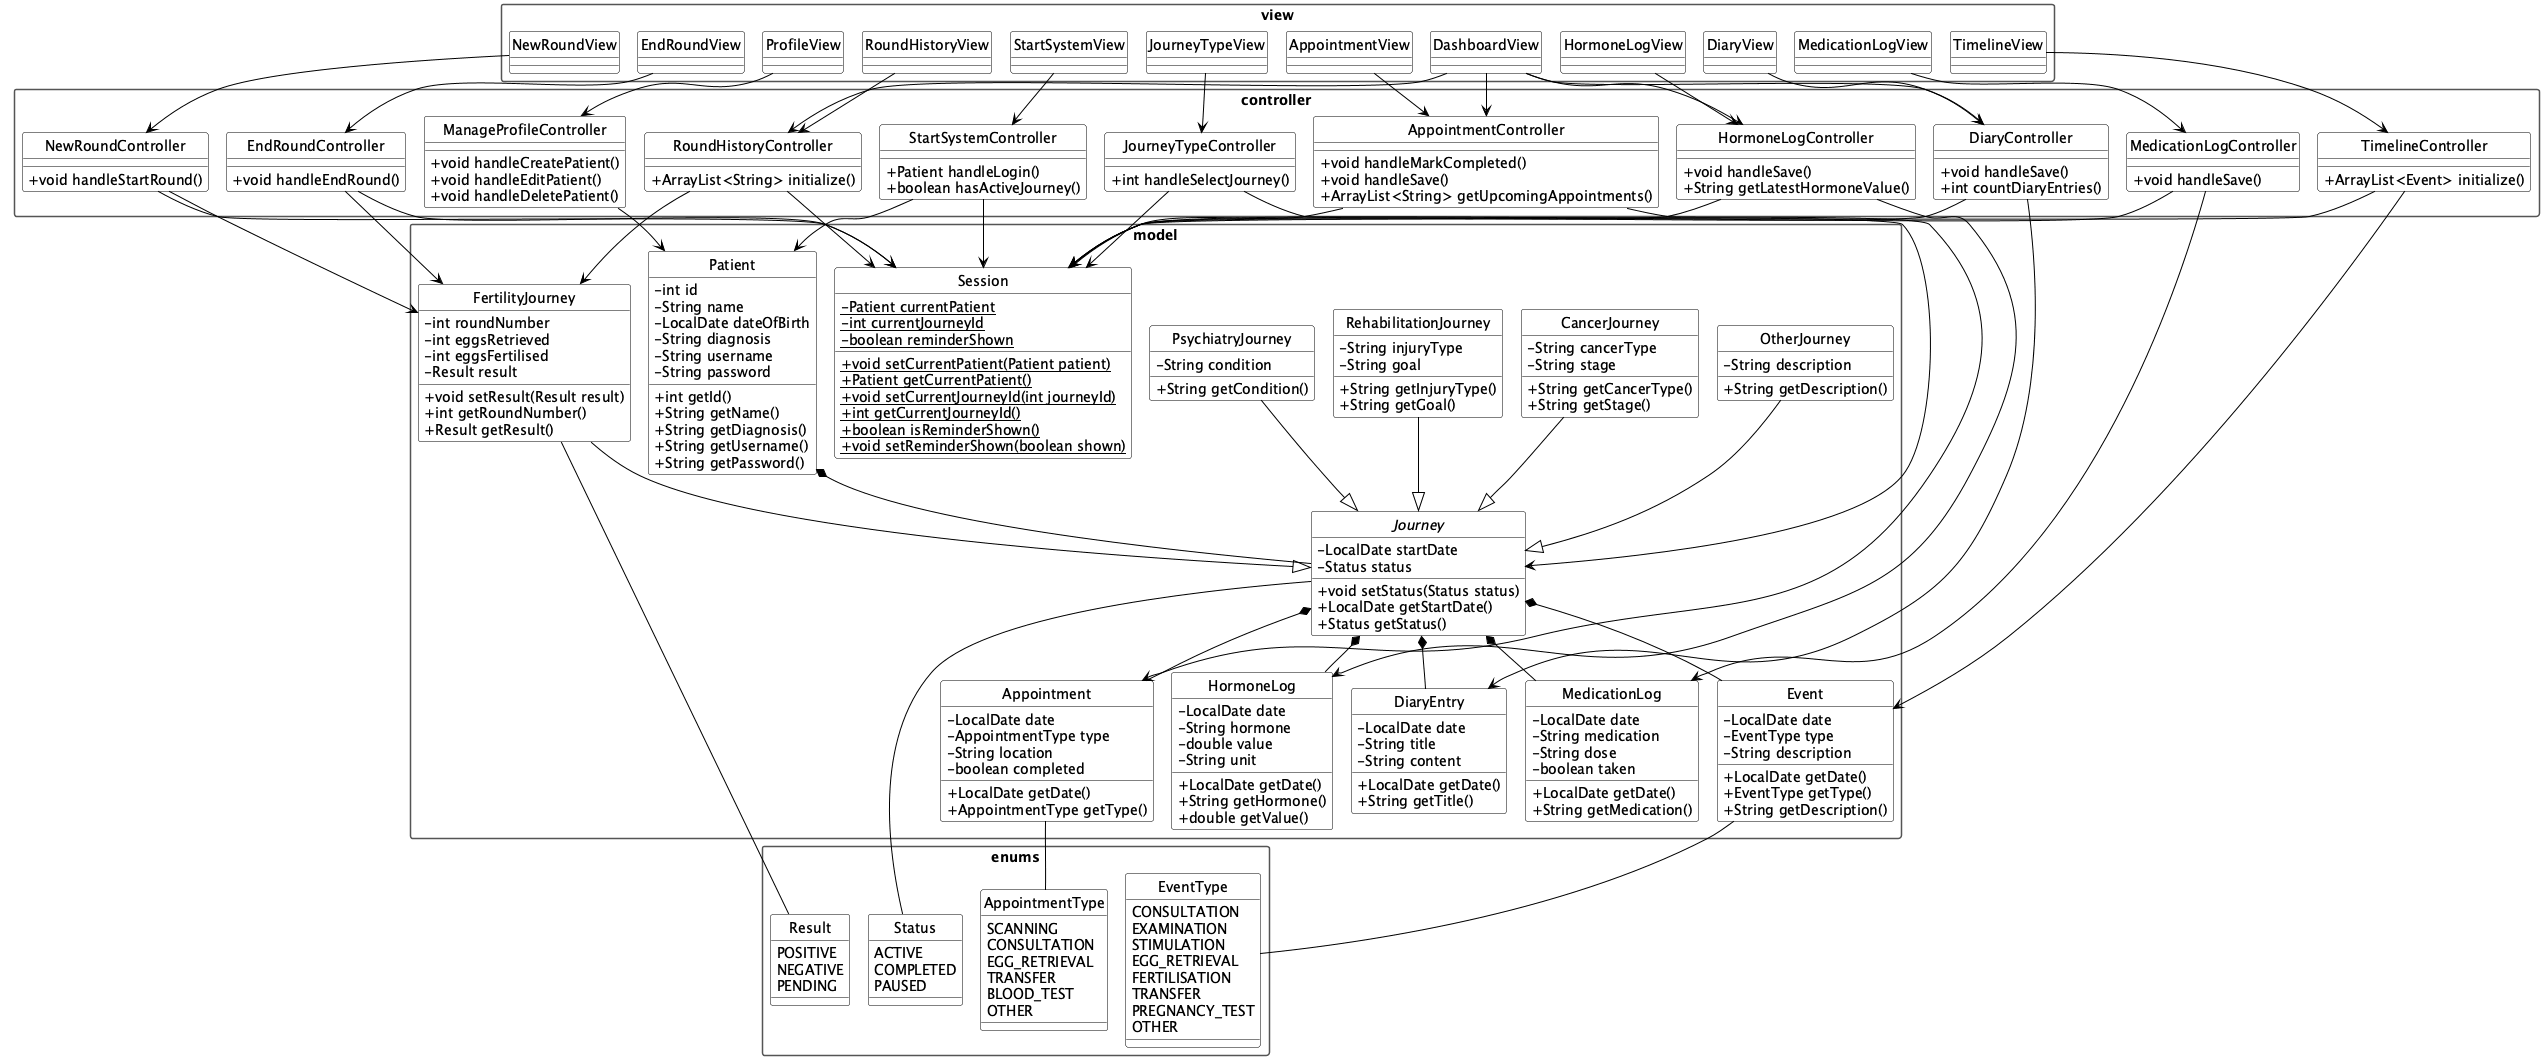

The diagram above was rendered by PlantUML. Its source (embedded in the PNG):
@startuml
!pragma layout smetana

skinparam shadowing false
skinparam classAttributeIconSize 0
skinparam classBackgroundColor white
skinparam classBorderColor black
skinparam classHeaderBackgroundColor white
skinparam packageBackgroundColor white
skinparam packageBorderColor #555555
skinparam packageStyle rectangle
skinparam noteBackgroundColor white
skinparam noteBorderColor #555555
skinparam ArrowColor black
skinparam enumBackgroundColor white
skinparam enumBorderColor black
hide circle

package "model" {
  abstract class Journey {
    - LocalDate startDate
    - Status status
    + void setStatus(Status status)
    + LocalDate getStartDate()
    + Status getStatus()
  }

  class Patient {
    - int id
    - String name
    - LocalDate dateOfBirth
    - String diagnosis
    - String username
    - String password
    + int getId()
    + String getName()
    + String getDiagnosis()
    + String getUsername()
    + String getPassword()
  }

  class Session {
    - {static} Patient currentPatient
    - {static} int currentJourneyId
    - {static} boolean reminderShown
    + {static} void setCurrentPatient(Patient patient)
    + {static} Patient getCurrentPatient()
    + {static} void setCurrentJourneyId(int journeyId)
    + {static} int getCurrentJourneyId()
    + {static} boolean isReminderShown()
    + {static} void setReminderShown(boolean shown)
  }

  class FertilityJourney {
    - int roundNumber
    - int eggsRetrieved
    - int eggsFertilised
    - Result result
    + void setResult(Result result)
    + int getRoundNumber()
    + Result getResult()
  }

  class CancerJourney {
    - String cancerType
    - String stage
    + String getCancerType()
    + String getStage()
  }

  class RehabilitationJourney {
    - String injuryType
    - String goal
    + String getInjuryType()
    + String getGoal()
  }

  class PsychiatryJourney {
    - String condition
    + String getCondition()
  }

  class OtherJourney {
    - String description
    + String getDescription()
  }

  class Event {
    - LocalDate date
    - EventType type
    - String description
    + LocalDate getDate()
    + EventType getType()
    + String getDescription()
  }

  class Appointment {
    - LocalDate date
    - AppointmentType type
    - String location
    - boolean completed
    + LocalDate getDate()
    + AppointmentType getType()
  }

  class MedicationLog {
    - LocalDate date
    - String medication
    - String dose
    - boolean taken
    + LocalDate getDate()
    + String getMedication()
  }

  class HormoneLog {
    - LocalDate date
    - String hormone
    - double value
    - String unit
    + LocalDate getDate()
    + String getHormone()
    + double getValue()
  }

  class DiaryEntry {
    - LocalDate date
    - String title
    - String content
    + LocalDate getDate()
    + String getTitle()
  }
}

package "enums" {
  enum Status {
    ACTIVE
    COMPLETED
    PAUSED
  }

  enum Result {
    POSITIVE
    NEGATIVE
    PENDING
  }

  enum EventType {
    CONSULTATION
    EXAMINATION
    STIMULATION
    EGG_RETRIEVAL
    FERTILISATION
    TRANSFER
    PREGNANCY_TEST
    OTHER
  }

  enum AppointmentType {
    SCANNING
    CONSULTATION
    EGG_RETRIEVAL
    TRANSFER
    BLOOD_TEST
    OTHER
  }
}

package "view" {
  class StartSystemView
  class ProfileView
  class JourneyTypeView
  class NewRoundView
  class AppointmentView
  class HormoneLogView
  class MedicationLogView
  class TimelineView
  class DiaryView
  class RoundHistoryView
  class EndRoundView
  class DashboardView
}

package "controller" {
  class StartSystemController {
    + Patient handleLogin()
    + boolean hasActiveJourney()
  }

  class ManageProfileController {
    + void handleCreatePatient()
    + void handleEditPatient()
    + void handleDeletePatient()
  }

  class JourneyTypeController {
    + int handleSelectJourney()
  }

  class NewRoundController {
    + void handleStartRound()
  }

  class AppointmentController {
    + void handleMarkCompleted()
    + void handleSave()
    + ArrayList<String> getUpcomingAppointments()
  }

  class HormoneLogController {
    + void handleSave()
    + String getLatestHormoneValue()
  }

  class MedicationLogController {
    + void handleSave()
  }

  class TimelineController {
    + ArrayList<Event> initialize()
  }

  class DiaryController {
    + void handleSave()
    + int countDiaryEntries()
  }

  class RoundHistoryController {
    + ArrayList<String> initialize()
  }

  class EndRoundController {
    + void handleEndRound()
  }
}

' VIEW -> CONTROLLER
StartSystemView --> StartSystemController
ProfileView --> ManageProfileController
JourneyTypeView --> JourneyTypeController
NewRoundView --> NewRoundController
AppointmentView --> AppointmentController
HormoneLogView --> HormoneLogController
MedicationLogView --> MedicationLogController
TimelineView --> TimelineController
DiaryView --> DiaryController
RoundHistoryView --> RoundHistoryController
EndRoundView --> EndRoundController
DashboardView --> AppointmentController
DashboardView --> HormoneLogController
DashboardView --> DiaryController
DashboardView --> RoundHistoryController

' CONTROLLER -> MODEL
StartSystemController --> Patient
StartSystemController --> Session
ManageProfileController --> Patient
JourneyTypeController --> Journey
JourneyTypeController --> Session
NewRoundController --> FertilityJourney
NewRoundController --> Session
AppointmentController --> Appointment
AppointmentController --> Session
HormoneLogController --> HormoneLog
HormoneLogController --> Session
MedicationLogController --> MedicationLog
MedicationLogController --> Session
TimelineController --> Event
TimelineController --> Session
DiaryController --> DiaryEntry
DiaryController --> Session
RoundHistoryController --> FertilityJourney
RoundHistoryController --> Session
EndRoundController --> FertilityJourney
EndRoundController --> Session

' INHERITANCE
FertilityJourney --|> Journey
CancerJourney --|> Journey
RehabilitationJourney --|> Journey
PsychiatryJourney --|> Journey
OtherJourney --|> Journey

' COMPOSITION
Patient *-- Journey
Journey *-- Event
Journey *-- Appointment
Journey *-- MedicationLog
Journey *-- DiaryEntry
Journey *-- HormoneLog

' ENUMS
Journey -- Status
FertilityJourney -- Result
Event -- EventType
Appointment -- AppointmentType

@enduml